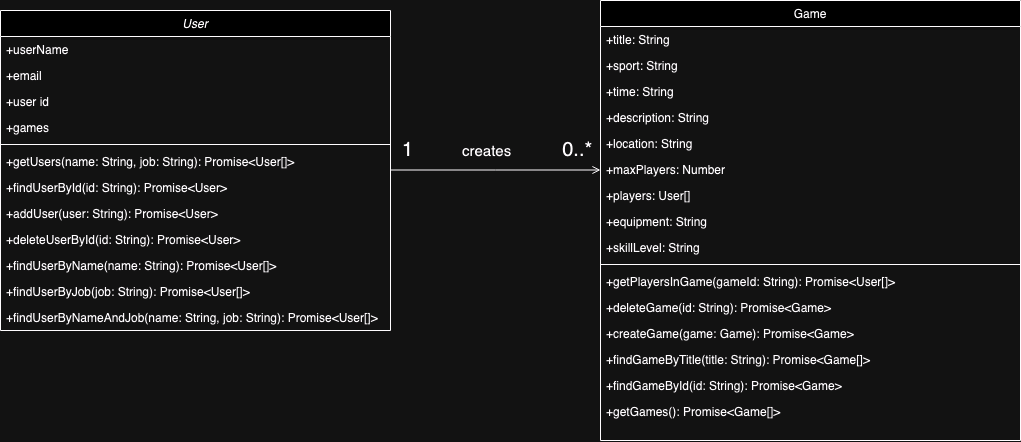

The diagram above was exported from draw.io. Its source (the exported page's mxGraphModel, read from the mxfile embedded in the PNG):
<mxGraphModel dx="1193" dy="768" grid="1" gridSize="10" guides="1" tooltips="1" connect="1" arrows="1" fold="1" page="1" pageScale="1" pageWidth="1390" pageHeight="980" math="0" shadow="0">
  <root>
    <mxCell id="WIyWlLk6GJQsqaUBKTNV-0" />
    <mxCell id="WIyWlLk6GJQsqaUBKTNV-1" parent="WIyWlLk6GJQsqaUBKTNV-0" />
    <mxCell id="zkfFHV4jXpPFQw0GAbJ--0" value="User" style="swimlane;fontStyle=2;align=center;verticalAlign=top;childLayout=stackLayout;horizontal=1;startSize=26;horizontalStack=0;resizeParent=1;resizeLast=0;collapsible=1;marginBottom=0;rounded=0;shadow=0;strokeWidth=1;" parent="WIyWlLk6GJQsqaUBKTNV-1" vertex="1">
      <mxGeometry x="110" y="110" width="390" height="320" as="geometry">
        <mxRectangle x="230" y="140" width="160" height="26" as="alternateBounds" />
      </mxGeometry>
    </mxCell>
    <mxCell id="zkfFHV4jXpPFQw0GAbJ--1" value="+userName&#10;" style="text;align=left;verticalAlign=top;spacingLeft=4;spacingRight=4;overflow=hidden;rotatable=0;points=[[0,0.5],[1,0.5]];portConstraint=eastwest;" parent="zkfFHV4jXpPFQw0GAbJ--0" vertex="1">
      <mxGeometry y="26" width="390" height="26" as="geometry" />
    </mxCell>
    <mxCell id="zkfFHV4jXpPFQw0GAbJ--2" value="+email" style="text;align=left;verticalAlign=top;spacingLeft=4;spacingRight=4;overflow=hidden;rotatable=0;points=[[0,0.5],[1,0.5]];portConstraint=eastwest;rounded=0;shadow=0;html=0;" parent="zkfFHV4jXpPFQw0GAbJ--0" vertex="1">
      <mxGeometry y="52" width="390" height="26" as="geometry" />
    </mxCell>
    <mxCell id="zkfFHV4jXpPFQw0GAbJ--3" value="+user id" style="text;align=left;verticalAlign=top;spacingLeft=4;spacingRight=4;overflow=hidden;rotatable=0;points=[[0,0.5],[1,0.5]];portConstraint=eastwest;rounded=0;shadow=0;html=0;" parent="zkfFHV4jXpPFQw0GAbJ--0" vertex="1">
      <mxGeometry y="78" width="390" height="26" as="geometry" />
    </mxCell>
    <mxCell id="Aono4eUA9p3QQN0MIbr2-0" value="+games" style="text;align=left;verticalAlign=top;spacingLeft=4;spacingRight=4;overflow=hidden;rotatable=0;points=[[0,0.5],[1,0.5]];portConstraint=eastwest;rounded=0;shadow=0;html=0;" parent="zkfFHV4jXpPFQw0GAbJ--0" vertex="1">
      <mxGeometry y="104" width="390" height="26" as="geometry" />
    </mxCell>
    <mxCell id="zkfFHV4jXpPFQw0GAbJ--4" value="" style="line;html=1;strokeWidth=1;align=left;verticalAlign=middle;spacingTop=-1;spacingLeft=3;spacingRight=3;rotatable=0;labelPosition=right;points=[];portConstraint=eastwest;" parent="zkfFHV4jXpPFQw0GAbJ--0" vertex="1">
      <mxGeometry y="130" width="390" height="8" as="geometry" />
    </mxCell>
    <mxCell id="zkfFHV4jXpPFQw0GAbJ--5" value="+getUsers(name: String, job: String): Promise&lt;User[]&gt;" style="text;align=left;verticalAlign=top;spacingLeft=4;spacingRight=4;overflow=hidden;rotatable=0;points=[[0,0.5],[1,0.5]];portConstraint=eastwest;" parent="zkfFHV4jXpPFQw0GAbJ--0" vertex="1">
      <mxGeometry y="138" width="390" height="26" as="geometry" />
    </mxCell>
    <mxCell id="Aono4eUA9p3QQN0MIbr2-1" value="+findUserById(id: String): Promise&lt;User&gt;" style="text;align=left;verticalAlign=top;spacingLeft=4;spacingRight=4;overflow=hidden;rotatable=0;points=[[0,0.5],[1,0.5]];portConstraint=eastwest;rounded=0;shadow=0;html=0;" parent="zkfFHV4jXpPFQw0GAbJ--0" vertex="1">
      <mxGeometry y="164" width="390" height="26" as="geometry" />
    </mxCell>
    <mxCell id="Aono4eUA9p3QQN0MIbr2-2" value="+addUser(user: String): Promise&lt;User&gt;" style="text;align=left;verticalAlign=top;spacingLeft=4;spacingRight=4;overflow=hidden;rotatable=0;points=[[0,0.5],[1,0.5]];portConstraint=eastwest;rounded=0;shadow=0;html=0;" parent="zkfFHV4jXpPFQw0GAbJ--0" vertex="1">
      <mxGeometry y="190" width="390" height="26" as="geometry" />
    </mxCell>
    <mxCell id="Aono4eUA9p3QQN0MIbr2-3" value="+deleteUserById(id: String): Promise&lt;User&gt;" style="text;align=left;verticalAlign=top;spacingLeft=4;spacingRight=4;overflow=hidden;rotatable=0;points=[[0,0.5],[1,0.5]];portConstraint=eastwest;rounded=0;shadow=0;html=0;" parent="zkfFHV4jXpPFQw0GAbJ--0" vertex="1">
      <mxGeometry y="216" width="390" height="26" as="geometry" />
    </mxCell>
    <mxCell id="Aono4eUA9p3QQN0MIbr2-4" value="+findUserByName(name: String): Promise&lt;User[]&gt;" style="text;align=left;verticalAlign=top;spacingLeft=4;spacingRight=4;overflow=hidden;rotatable=0;points=[[0,0.5],[1,0.5]];portConstraint=eastwest;rounded=0;shadow=0;html=0;" parent="zkfFHV4jXpPFQw0GAbJ--0" vertex="1">
      <mxGeometry y="242" width="390" height="26" as="geometry" />
    </mxCell>
    <mxCell id="Aono4eUA9p3QQN0MIbr2-5" value="+findUserByJob(job: String): Promise&lt;User[]&gt;" style="text;align=left;verticalAlign=top;spacingLeft=4;spacingRight=4;overflow=hidden;rotatable=0;points=[[0,0.5],[1,0.5]];portConstraint=eastwest;rounded=0;shadow=0;html=0;" parent="zkfFHV4jXpPFQw0GAbJ--0" vertex="1">
      <mxGeometry y="268" width="390" height="26" as="geometry" />
    </mxCell>
    <mxCell id="Aono4eUA9p3QQN0MIbr2-6" value="+findUserByNameAndJob(name: String, job: String): Promise&lt;User[]&gt;" style="text;align=left;verticalAlign=top;spacingLeft=4;spacingRight=4;overflow=hidden;rotatable=0;points=[[0,0.5],[1,0.5]];portConstraint=eastwest;rounded=0;shadow=0;html=0;" parent="zkfFHV4jXpPFQw0GAbJ--0" vertex="1">
      <mxGeometry y="294" width="390" height="26" as="geometry" />
    </mxCell>
    <mxCell id="zkfFHV4jXpPFQw0GAbJ--17" value="Game" style="swimlane;fontStyle=0;align=center;verticalAlign=top;childLayout=stackLayout;horizontal=1;startSize=26;horizontalStack=0;resizeParent=1;resizeLast=0;collapsible=1;marginBottom=0;rounded=0;shadow=0;strokeWidth=1;" parent="WIyWlLk6GJQsqaUBKTNV-1" vertex="1">
      <mxGeometry x="710" y="100" width="420" height="440" as="geometry">
        <mxRectangle x="550" y="140" width="160" height="26" as="alternateBounds" />
      </mxGeometry>
    </mxCell>
    <mxCell id="zkfFHV4jXpPFQw0GAbJ--18" value="+title: String" style="text;align=left;verticalAlign=top;spacingLeft=4;spacingRight=4;overflow=hidden;rotatable=0;points=[[0,0.5],[1,0.5]];portConstraint=eastwest;" parent="zkfFHV4jXpPFQw0GAbJ--17" vertex="1">
      <mxGeometry y="26" width="420" height="26" as="geometry" />
    </mxCell>
    <mxCell id="zkfFHV4jXpPFQw0GAbJ--19" value="+sport: String" style="text;align=left;verticalAlign=top;spacingLeft=4;spacingRight=4;overflow=hidden;rotatable=0;points=[[0,0.5],[1,0.5]];portConstraint=eastwest;rounded=0;shadow=0;html=0;" parent="zkfFHV4jXpPFQw0GAbJ--17" vertex="1">
      <mxGeometry y="52" width="420" height="26" as="geometry" />
    </mxCell>
    <mxCell id="zkfFHV4jXpPFQw0GAbJ--20" value="+time: String" style="text;align=left;verticalAlign=top;spacingLeft=4;spacingRight=4;overflow=hidden;rotatable=0;points=[[0,0.5],[1,0.5]];portConstraint=eastwest;rounded=0;shadow=0;html=0;" parent="zkfFHV4jXpPFQw0GAbJ--17" vertex="1">
      <mxGeometry y="78" width="420" height="26" as="geometry" />
    </mxCell>
    <mxCell id="zkfFHV4jXpPFQw0GAbJ--21" value="+description: String" style="text;align=left;verticalAlign=top;spacingLeft=4;spacingRight=4;overflow=hidden;rotatable=0;points=[[0,0.5],[1,0.5]];portConstraint=eastwest;rounded=0;shadow=0;html=0;" parent="zkfFHV4jXpPFQw0GAbJ--17" vertex="1">
      <mxGeometry y="104" width="420" height="26" as="geometry" />
    </mxCell>
    <mxCell id="zkfFHV4jXpPFQw0GAbJ--22" value="+location: String" style="text;align=left;verticalAlign=top;spacingLeft=4;spacingRight=4;overflow=hidden;rotatable=0;points=[[0,0.5],[1,0.5]];portConstraint=eastwest;rounded=0;shadow=0;html=0;" parent="zkfFHV4jXpPFQw0GAbJ--17" vertex="1">
      <mxGeometry y="130" width="420" height="26" as="geometry" />
    </mxCell>
    <mxCell id="Aono4eUA9p3QQN0MIbr2-9" value="+maxPlayers: Number" style="text;align=left;verticalAlign=top;spacingLeft=4;spacingRight=4;overflow=hidden;rotatable=0;points=[[0,0.5],[1,0.5]];portConstraint=eastwest;rounded=0;shadow=0;html=0;" parent="zkfFHV4jXpPFQw0GAbJ--17" vertex="1">
      <mxGeometry y="156" width="420" height="26" as="geometry" />
    </mxCell>
    <mxCell id="Aono4eUA9p3QQN0MIbr2-10" value="+players: User[]" style="text;align=left;verticalAlign=top;spacingLeft=4;spacingRight=4;overflow=hidden;rotatable=0;points=[[0,0.5],[1,0.5]];portConstraint=eastwest;rounded=0;shadow=0;html=0;" parent="zkfFHV4jXpPFQw0GAbJ--17" vertex="1">
      <mxGeometry y="182" width="420" height="26" as="geometry" />
    </mxCell>
    <mxCell id="Aono4eUA9p3QQN0MIbr2-8" value="+equipment: String" style="text;align=left;verticalAlign=top;spacingLeft=4;spacingRight=4;overflow=hidden;rotatable=0;points=[[0,0.5],[1,0.5]];portConstraint=eastwest;rounded=0;shadow=0;html=0;" parent="zkfFHV4jXpPFQw0GAbJ--17" vertex="1">
      <mxGeometry y="208" width="420" height="26" as="geometry" />
    </mxCell>
    <mxCell id="Aono4eUA9p3QQN0MIbr2-11" value="+skillLevel: String" style="text;align=left;verticalAlign=top;spacingLeft=4;spacingRight=4;overflow=hidden;rotatable=0;points=[[0,0.5],[1,0.5]];portConstraint=eastwest;rounded=0;shadow=0;html=0;" parent="zkfFHV4jXpPFQw0GAbJ--17" vertex="1">
      <mxGeometry y="234" width="420" height="26" as="geometry" />
    </mxCell>
    <mxCell id="zkfFHV4jXpPFQw0GAbJ--23" value="" style="line;html=1;strokeWidth=1;align=left;verticalAlign=middle;spacingTop=-1;spacingLeft=3;spacingRight=3;rotatable=0;labelPosition=right;points=[];portConstraint=eastwest;" parent="zkfFHV4jXpPFQw0GAbJ--17" vertex="1">
      <mxGeometry y="260" width="420" height="8" as="geometry" />
    </mxCell>
    <mxCell id="Aono4eUA9p3QQN0MIbr2-18" value="+getPlayersInGame(gameId: String): Promise&lt;User[]&gt;" style="text;align=left;verticalAlign=top;spacingLeft=4;spacingRight=4;overflow=hidden;rotatable=0;points=[[0,0.5],[1,0.5]];portConstraint=eastwest;rounded=0;shadow=0;html=0;" parent="zkfFHV4jXpPFQw0GAbJ--17" vertex="1">
      <mxGeometry y="268" width="420" height="26" as="geometry" />
    </mxCell>
    <mxCell id="_-CuviSKblm3a63rDvEI-27" value="+deleteGame(id: String): Promise&lt;Game&gt;" style="text;align=left;verticalAlign=top;spacingLeft=4;spacingRight=4;overflow=hidden;rotatable=0;points=[[0,0.5],[1,0.5]];portConstraint=eastwest;rounded=0;shadow=0;html=0;" parent="zkfFHV4jXpPFQw0GAbJ--17" vertex="1">
      <mxGeometry y="294" width="420" height="26" as="geometry" />
    </mxCell>
    <mxCell id="_-CuviSKblm3a63rDvEI-26" value="+createGame(game: Game): Promise&lt;Game&gt;" style="text;align=left;verticalAlign=top;spacingLeft=4;spacingRight=4;overflow=hidden;rotatable=0;points=[[0,0.5],[1,0.5]];portConstraint=eastwest;rounded=0;shadow=0;html=0;" parent="zkfFHV4jXpPFQw0GAbJ--17" vertex="1">
      <mxGeometry y="320" width="420" height="26" as="geometry" />
    </mxCell>
    <mxCell id="_-CuviSKblm3a63rDvEI-25" value="+findGameByTitle(title: String): Promise&lt;Game[]&gt;" style="text;align=left;verticalAlign=top;spacingLeft=4;spacingRight=4;overflow=hidden;rotatable=0;points=[[0,0.5],[1,0.5]];portConstraint=eastwest;rounded=0;shadow=0;html=0;" parent="zkfFHV4jXpPFQw0GAbJ--17" vertex="1">
      <mxGeometry y="346" width="420" height="26" as="geometry" />
    </mxCell>
    <mxCell id="_-CuviSKblm3a63rDvEI-24" value="+findGameById(id: String): Promise&lt;Game&gt;" style="text;align=left;verticalAlign=top;spacingLeft=4;spacingRight=4;overflow=hidden;rotatable=0;points=[[0,0.5],[1,0.5]];portConstraint=eastwest;rounded=0;shadow=0;html=0;" parent="zkfFHV4jXpPFQw0GAbJ--17" vertex="1">
      <mxGeometry y="372" width="420" height="26" as="geometry" />
    </mxCell>
    <mxCell id="_-CuviSKblm3a63rDvEI-23" value="+getGames(): Promise&lt;Game[]&gt;" style="text;align=left;verticalAlign=top;spacingLeft=4;spacingRight=4;overflow=hidden;rotatable=0;points=[[0,0.5],[1,0.5]];portConstraint=eastwest;rounded=0;shadow=0;html=0;" parent="zkfFHV4jXpPFQw0GAbJ--17" vertex="1">
      <mxGeometry y="398" width="420" height="26" as="geometry" />
    </mxCell>
    <mxCell id="zkfFHV4jXpPFQw0GAbJ--26" value="" style="endArrow=open;shadow=0;strokeWidth=1;rounded=0;endFill=1;edgeStyle=elbowEdgeStyle;elbow=vertical;" parent="WIyWlLk6GJQsqaUBKTNV-1" source="zkfFHV4jXpPFQw0GAbJ--0" target="zkfFHV4jXpPFQw0GAbJ--17" edge="1">
      <mxGeometry x="0.5" y="41" relative="1" as="geometry">
        <mxPoint x="380" y="192" as="sourcePoint" />
        <mxPoint x="540" y="192" as="targetPoint" />
        <mxPoint x="-40" y="32" as="offset" />
      </mxGeometry>
    </mxCell>
    <mxCell id="zkfFHV4jXpPFQw0GAbJ--27" value="1" style="resizable=0;align=left;verticalAlign=bottom;labelBackgroundColor=none;fontSize=20;" parent="zkfFHV4jXpPFQw0GAbJ--26" connectable="0" vertex="1">
      <mxGeometry x="-1" relative="1" as="geometry">
        <mxPoint x="10" y="-10" as="offset" />
      </mxGeometry>
    </mxCell>
    <mxCell id="zkfFHV4jXpPFQw0GAbJ--28" value="0..*" style="resizable=0;align=right;verticalAlign=bottom;labelBackgroundColor=none;fontSize=20;" parent="zkfFHV4jXpPFQw0GAbJ--26" connectable="0" vertex="1">
      <mxGeometry x="1" relative="1" as="geometry">
        <mxPoint x="-7" y="-10" as="offset" />
      </mxGeometry>
    </mxCell>
    <mxCell id="Aono4eUA9p3QQN0MIbr2-20" value="creates" style="resizable=0;align=left;verticalAlign=bottom;labelBackgroundColor=none;fontSize=15;" parent="WIyWlLk6GJQsqaUBKTNV-1" connectable="0" vertex="1">
      <mxGeometry x="570" y="260.0003225806451" as="geometry" />
    </mxCell>
  </root>
</mxGraphModel>